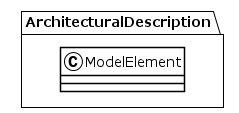

The diagram above was rendered by PlantUML. Its source (embedded in the PNG):
@startuml
!theme plain
package ArchitecturalDescription {
class ModelElement {
}
}
@enduml